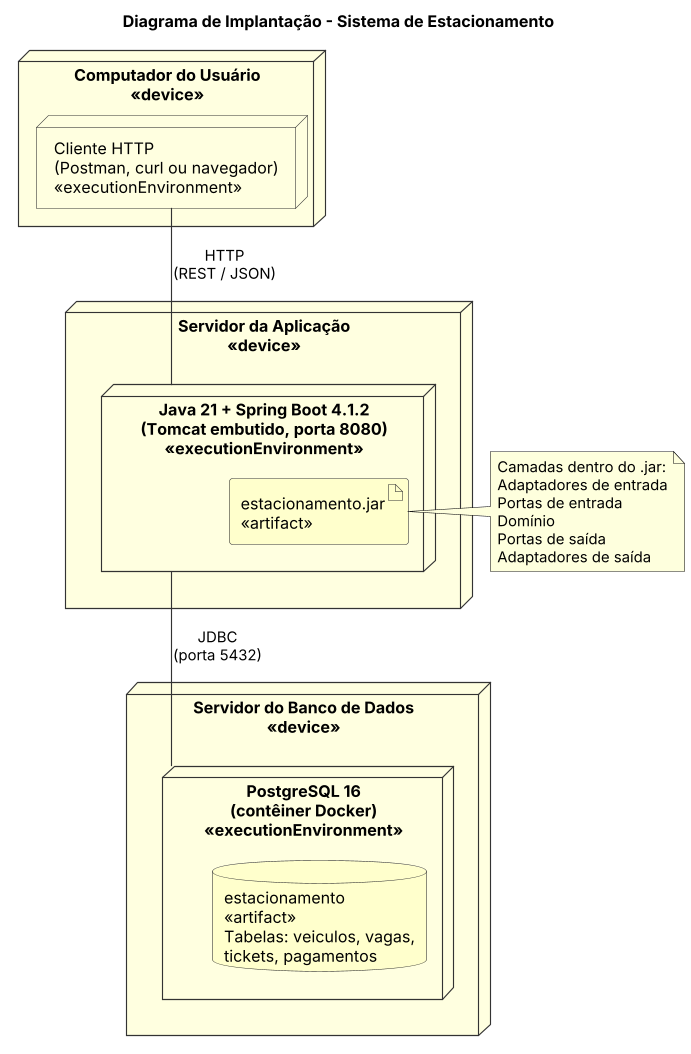

The diagram above was rendered by PlantUML. Its source (embedded in the PNG):
@startuml diagrama-de-implantacao-Estacionamento
skinparamlocked dpi 110
title Diagrama de Implantação - Sistema de Estacionamento

skinparam shadowing false
skinparam defaultFontName Arial
skinparam ArrowColor #333333
skinparam node {
  BackgroundColor #FFFFE0
  BorderColor #333333
}
skinparam artifact {
  BackgroundColor #FFFFCC
  BorderColor #333333
}
skinparam database {
  BackgroundColor #FFFFCC
  BorderColor #333333
}

node "Computador do Usuário\n<<device>>" as cli {
  node "Cliente HTTP\n(Postman, curl ou navegador)\n<<executionEnvironment>>" as http
}

node "Servidor da Aplicação\n<<device>>" as srv {
  node "Java 21 + Spring Boot 4.1.2\n(Tomcat embutido, porta 8080)\n<<executionEnvironment>>" as jvm {
    artifact "estacionamento.jar\n<<artifact>>" as jar
  }
}

node "Servidor do Banco de Dados\n<<device>>" as dbs {
  node "PostgreSQL 16\n(contêiner Docker)\n<<executionEnvironment>>" as pg {
    database "estacionamento\n<<artifact>>\nTabelas: veiculos, vagas,\ntickets, pagamentos" as db
  }
}

http -down- jvm : HTTP\n(REST / JSON)
jvm -down- pg : JDBC\n(porta 5432)

note right of jar
  Camadas dentro do .jar:
  Adaptadores de entrada
  Portas de entrada
  Domínio
  Portas de saída
  Adaptadores de saída
end note

@enduml